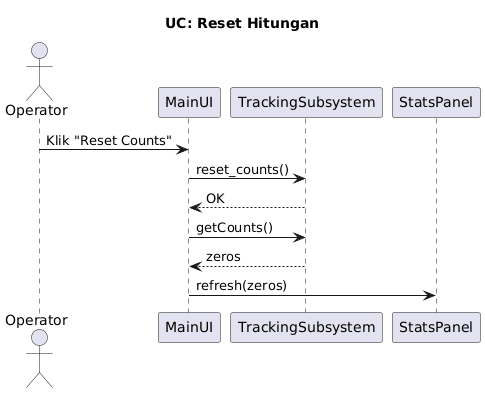

The diagram above was rendered by PlantUML. Its source (embedded in the PNG):
@startuml
title UC: Reset Hitungan

actor Operator
participant MainUI
participant TrackingSubsystem
participant StatsPanel

Operator -> MainUI: Klik "Reset Counts"
MainUI -> TrackingSubsystem: reset_counts()
TrackingSubsystem --> MainUI: OK
MainUI -> TrackingSubsystem: getCounts()
TrackingSubsystem --> MainUI: zeros
MainUI -> StatsPanel: refresh(zeros)
@enduml